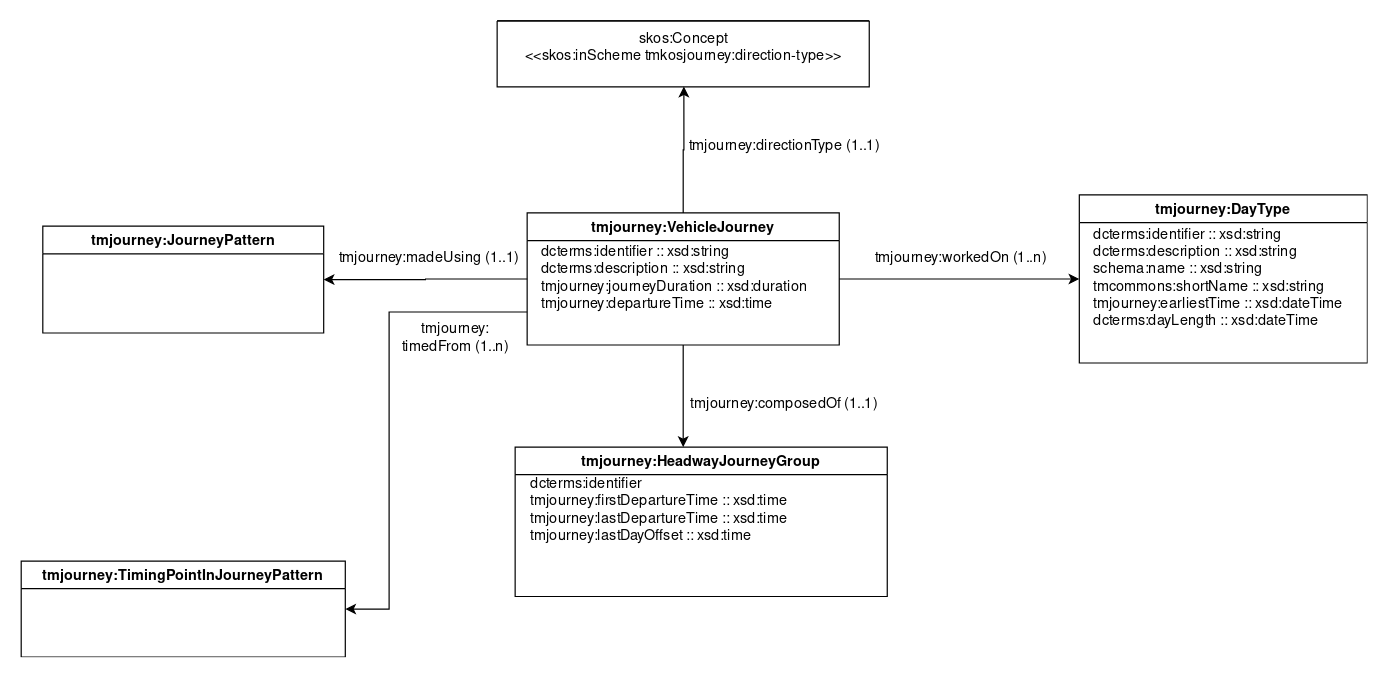

The diagram above was exported from draw.io. Its source (the exported page's mxGraphModel, read from the mxfile embedded in the PNG):
<mxGraphModel dx="2154" dy="764" grid="0" gridSize="10" guides="1" tooltips="1" connect="1" arrows="1" fold="1" page="1" pageScale="1" pageWidth="827" pageHeight="1169" math="0" shadow="0">
  <root>
    <mxCell id="0" />
    <mxCell id="1" parent="0" />
    <mxCell id="2" value="tmjourney:VehicleJourney" style="swimlane;startSize=23;" vertex="1" parent="1">
      <mxGeometry x="-105" y="330" width="260" height="110" as="geometry" />
    </mxCell>
    <mxCell id="3" value="dcterms:identifier :: xsd:string&lt;br&gt;dcterms:description :: xsd:string&lt;br&gt;&lt;div&gt;&lt;font&gt;tmjourney:journeyDuration :: xsd:duration&lt;/font&gt;&lt;/div&gt;&lt;div&gt;&lt;font&gt;tmjourney:departureTime :: xsd:time&lt;/font&gt;&lt;/div&gt;" style="text;html=1;align=left;verticalAlign=middle;resizable=0;points=[];autosize=1;fontColor=#000000;" vertex="1" parent="2">
      <mxGeometry x="10" y="25" width="240" height="60" as="geometry" />
    </mxCell>
    <mxCell id="4" style="edgeStyle=orthogonalEdgeStyle;rounded=0;orthogonalLoop=1;jettySize=auto;html=1;exitX=0.5;exitY=0;exitDx=0;exitDy=0;entryX=0.502;entryY=0.994;entryDx=0;entryDy=0;entryPerimeter=0;" edge="1" source="2" target="12" parent="1">
      <mxGeometry relative="1" as="geometry" />
    </mxCell>
    <mxCell id="5" style="edgeStyle=orthogonalEdgeStyle;rounded=0;orthogonalLoop=1;jettySize=auto;html=1;exitX=0;exitY=0.5;exitDx=0;exitDy=0;entryX=1;entryY=0.5;entryDx=0;entryDy=0;" edge="1" source="2" target="10" parent="1">
      <mxGeometry relative="1" as="geometry">
        <mxPoint x="-230" y="385" as="targetPoint" />
      </mxGeometry>
    </mxCell>
    <mxCell id="6" style="edgeStyle=orthogonalEdgeStyle;rounded=0;orthogonalLoop=1;jettySize=auto;html=1;exitX=1;exitY=0.5;exitDx=0;exitDy=0;entryX=0;entryY=0.5;entryDx=0;entryDy=0;" edge="1" source="2" target="8" parent="1">
      <mxGeometry relative="1" as="geometry" />
    </mxCell>
    <mxCell id="7" style="edgeStyle=orthogonalEdgeStyle;rounded=0;orthogonalLoop=1;jettySize=auto;html=1;exitX=0;exitY=0.75;exitDx=0;exitDy=0;entryX=1;entryY=0.5;entryDx=0;entryDy=0;" edge="1" source="2" target="15" parent="1">
      <mxGeometry relative="1" as="geometry">
        <Array as="points">
          <mxPoint x="-220" y="413" />
          <mxPoint x="-220" y="660" />
        </Array>
      </mxGeometry>
    </mxCell>
    <mxCell id="8" value="tmjourney:DayType" style="swimlane;startSize=23;" vertex="1" parent="1">
      <mxGeometry x="355" y="315" width="240" height="140" as="geometry" />
    </mxCell>
    <mxCell id="9" value="&lt;div align=&quot;left&quot;&gt;&lt;br&gt;&lt;/div&gt;&lt;div align=&quot;left&quot;&gt;&lt;div align=&quot;left&quot;&gt;dcterms:identifier :: xsd:string&lt;/div&gt;&lt;div align=&quot;left&quot;&gt;dcterms:description :: xsd:string&lt;br&gt;&lt;/div&gt;&lt;/div&gt;&lt;div align=&quot;left&quot;&gt;&lt;div align=&quot;left&quot;&gt;schema:name :: xsd:string&lt;br&gt;&lt;/div&gt;&lt;/div&gt;&lt;div align=&quot;left&quot;&gt;&lt;div align=&quot;left&quot;&gt;tmcommons:shortName :: xsd:string&lt;/div&gt;&lt;/div&gt;&lt;div align=&quot;left&quot;&gt;tmjourney:earliestTime :: xsd:dateTime&lt;/div&gt;&lt;div align=&quot;left&quot;&gt;dcterms:dayLength :: xsd:dateTime&lt;/div&gt;&lt;div align=&quot;left&quot;&gt;&lt;div align=&quot;left&quot;&gt;&lt;br&gt;&lt;/div&gt;&lt;/div&gt;" style="text;html=1;align=left;verticalAlign=middle;resizable=0;points=[];autosize=1;fontColor=#000000;" vertex="1" parent="8">
      <mxGeometry x="10" y="10" width="220" height="120" as="geometry" />
    </mxCell>
    <mxCell id="10" value="tmjourney:JourneyPattern" style="swimlane;startSize=23;" vertex="1" parent="1">
      <mxGeometry x="-508.5" y="341" width="234" height="89" as="geometry" />
    </mxCell>
    <mxCell id="11" value="" style="swimlane;startSize=0;collapsible=0;" vertex="1" parent="1">
      <mxGeometry x="-130" y="170" width="310" height="55" as="geometry" />
    </mxCell>
    <mxCell id="12" value="&lt;div&gt;skos:Concept&lt;br&gt;&amp;lt;&amp;lt;skos:inScheme tmkosjourney:direction-type&amp;gt;&amp;gt;&lt;/div&gt;&lt;div&gt;&lt;br&gt;&lt;/div&gt;" style="text;html=1;align=center;verticalAlign=middle;resizable=0;points=[];autosize=1;fontColor=#000000;" vertex="1" parent="11">
      <mxGeometry x="15" y="5" width="280" height="50" as="geometry" />
    </mxCell>
    <mxCell id="13" value="tmjourney:HeadwayJourneyGroup" style="swimlane;startSize=23;" vertex="1" parent="1">
      <mxGeometry x="-115" y="525" width="310" height="124.5" as="geometry" />
    </mxCell>
    <mxCell id="14" value="&lt;div align=&quot;left&quot;&gt;dcterms:identifier&lt;/div&gt;&lt;div align=&quot;left&quot;&gt;tmjourney:firstDepartureTime :: xsd:time&lt;/div&gt;&lt;div align=&quot;left&quot;&gt;tmjourney:lastDepartureTime :: xsd:time&lt;/div&gt;&lt;div align=&quot;left&quot;&gt;&lt;span&gt;tmjourney:lastDayOffset :: xsd:time&lt;/span&gt;&lt;/div&gt;&lt;div align=&quot;left&quot;&gt;&lt;div align=&quot;left&quot;&gt;&lt;br&gt;&lt;/div&gt;&lt;div align=&quot;left&quot;&gt;&lt;br&gt;&lt;/div&gt;&lt;/div&gt;&lt;div align=&quot;left&quot;&gt;&lt;br&gt;&lt;/div&gt;" style="text;html=1;align=left;verticalAlign=middle;resizable=0;points=[];autosize=1;fontColor=#000000;" vertex="1" parent="13">
      <mxGeometry x="11" y="24.5" width="230" height="100" as="geometry" />
    </mxCell>
    <mxCell id="15" value="tmjourney:TimingPointInJourneyPattern" style="swimlane;startSize=23;fillColor=#FFFFFF;strokeColor=#000000;" vertex="1" parent="1">
      <mxGeometry x="-526.5" y="620" width="270" height="80" as="geometry" />
    </mxCell>
    <mxCell id="16" value="&lt;div align=&quot;left&quot;&gt;&lt;br&gt;&lt;/div&gt;" style="text;html=1;align=left;verticalAlign=middle;resizable=0;points=[];autosize=1;fontColor=#000000;" vertex="1" parent="15">
      <mxGeometry x="11" y="39" width="20" height="20" as="geometry" />
    </mxCell>
    <mxCell id="17" style="edgeStyle=orthogonalEdgeStyle;rounded=0;orthogonalLoop=1;jettySize=auto;html=1;exitX=0.5;exitY=1;exitDx=0;exitDy=0;" edge="1" source="2" parent="1">
      <mxGeometry relative="1" as="geometry">
        <mxPoint x="25" y="525" as="targetPoint" />
        <Array as="points">
          <mxPoint x="25" y="525" />
        </Array>
      </mxGeometry>
    </mxCell>
    <mxCell id="18" value="tmjourney:directionType (1..1)" style="text;html=1;align=center;verticalAlign=middle;resizable=0;points=[];autosize=1;fontColor=#000000;" vertex="1" parent="1">
      <mxGeometry x="23.5" y="265" width="170" height="20" as="geometry" />
    </mxCell>
    <mxCell id="19" value="tmjourney:madeUsing (1..1)" style="text;html=1;align=center;verticalAlign=middle;resizable=0;points=[];autosize=1;strokeColor=none;fillColor=#ffffff;fontColor=#000000;" vertex="1" parent="1">
      <mxGeometry x="-267" y="358" width="160" height="20" as="geometry" />
    </mxCell>
    <mxCell id="20" value="tmjourney:workedOn (1..n)" style="text;html=1;align=center;verticalAlign=middle;resizable=0;points=[];autosize=1;fontColor=#000000;" vertex="1" parent="1">
      <mxGeometry x="176" y="358" width="160" height="20" as="geometry" />
    </mxCell>
    <mxCell id="21" value="&lt;font&gt;tmjourney:composedOf (1..1)&lt;/font&gt;" style="text;html=1;align=center;verticalAlign=middle;resizable=0;points=[];autosize=1;fontColor=#000000;" vertex="1" parent="1">
      <mxGeometry x="23.5" y="480" width="170" height="20" as="geometry" />
    </mxCell>
    <mxCell id="22" value="tmjourney: &lt;br&gt;timedFrom (1..n)" style="text;html=1;align=center;verticalAlign=middle;resizable=0;points=[];autosize=1;fontColor=#000000;" vertex="1" parent="1">
      <mxGeometry x="-215" y="420" width="100" height="30" as="geometry" />
    </mxCell>
  </root>
</mxGraphModel>